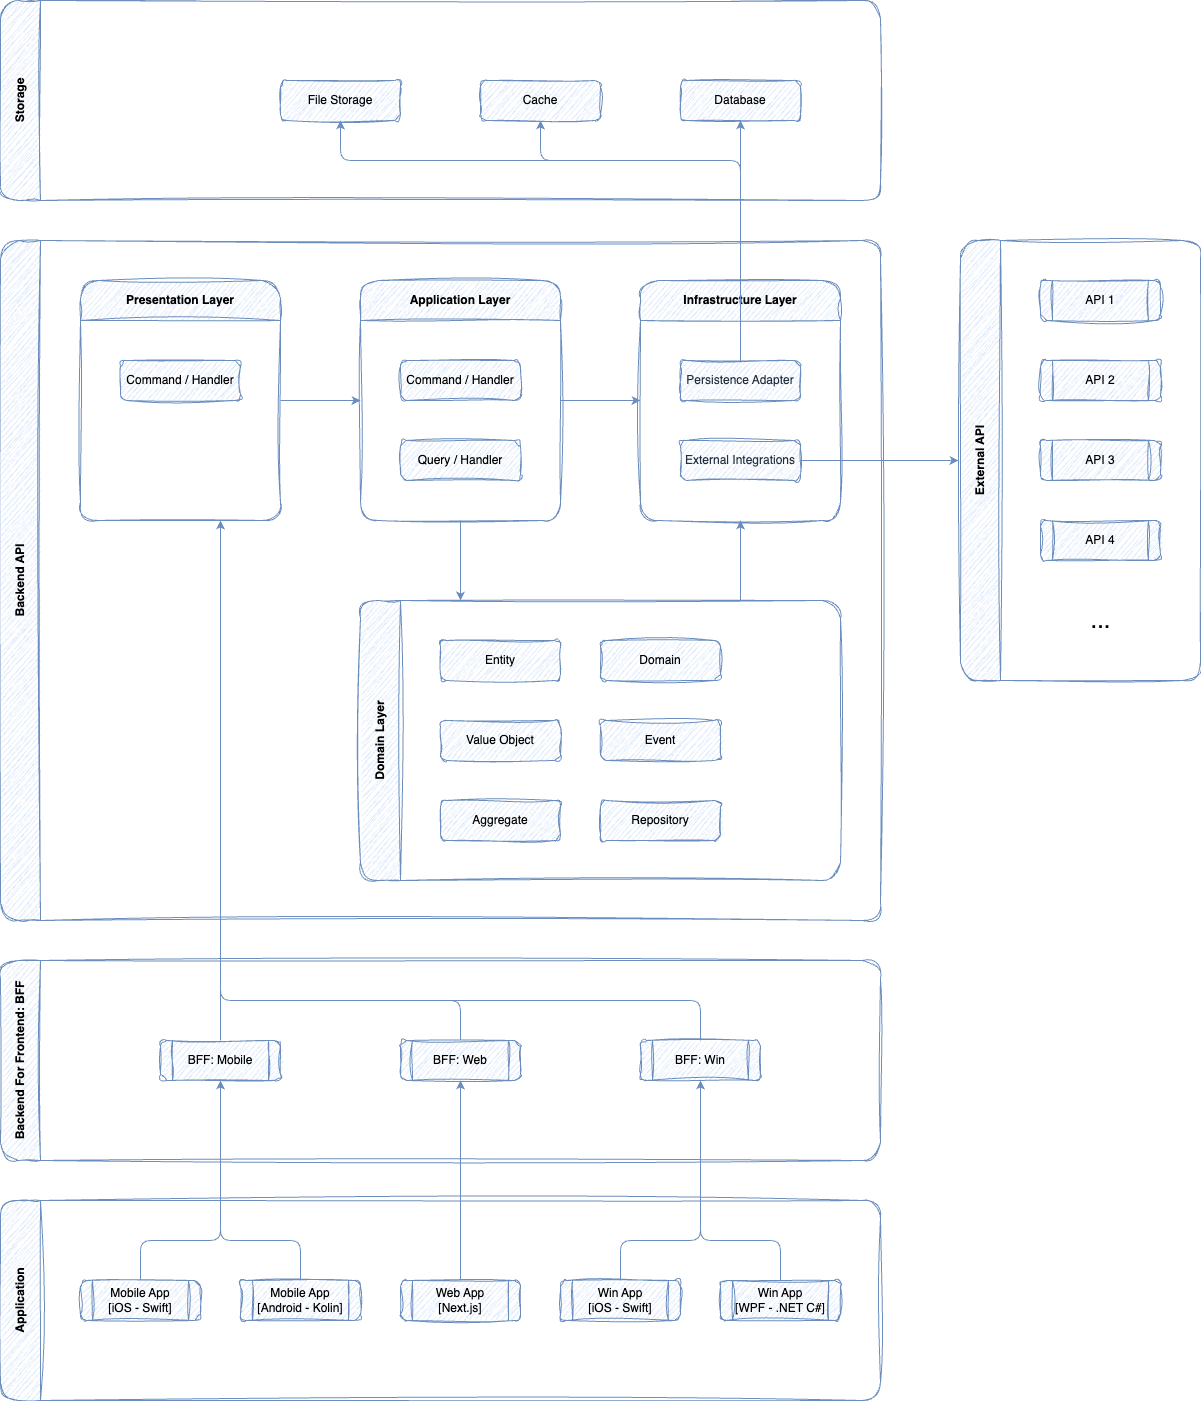

The diagram above was exported from draw.io. Its source (the exported page's mxGraphModel, read from the mxfile embedded in the PNG):
<mxGraphModel dx="957" dy="1663" grid="1" gridSize="10" guides="1" tooltips="1" connect="1" arrows="1" fold="1" page="0" pageScale="1" pageWidth="850" pageHeight="1100" math="0" shadow="0">
  <root>
    <mxCell id="0" />
    <mxCell id="1" parent="0" />
    <mxCell id="105" value="Backend API" style="swimlane;horizontal=0;whiteSpace=wrap;html=1;startSize=40;fillColor=#dae8fc;strokeColor=#6c8ebf;gradientColor=none;labelBackgroundColor=none;rounded=1;glass=0;shadow=0;sketch=1;curveFitting=1;jiggle=2;" vertex="1" parent="1">
      <mxGeometry x="80" y="-280" width="880" height="680" as="geometry" />
    </mxCell>
    <mxCell id="106" value="Infrastructure Layer" style="swimlane;whiteSpace=wrap;html=1;startSize=40;fillColor=#dae8fc;strokeColor=#6c8ebf;sketch=1;curveFitting=1;jiggle=2;rounded=1;" vertex="1" parent="105">
      <mxGeometry x="640" y="40" width="200" height="240" as="geometry" />
    </mxCell>
    <mxCell id="164" value="&lt;span style=&quot;color: rgb(35, 47, 62); text-wrap-mode: nowrap;&quot;&gt;Persistence Adapter&lt;/span&gt;" style="rounded=1;whiteSpace=wrap;html=1;fillColor=#dae8fc;strokeColor=#6c8ebf;sketch=1;curveFitting=1;jiggle=2;" vertex="1" parent="106">
      <mxGeometry x="40" y="80" width="120" height="40" as="geometry" />
    </mxCell>
    <mxCell id="165" value="&lt;span style=&quot;color: rgb(35, 47, 62); text-wrap-mode: nowrap;&quot;&gt;External Integrations&lt;/span&gt;" style="rounded=1;whiteSpace=wrap;html=1;fillColor=#dae8fc;strokeColor=#6c8ebf;sketch=1;curveFitting=1;jiggle=2;" vertex="1" parent="106">
      <mxGeometry x="40" y="160" width="120" height="40" as="geometry" />
    </mxCell>
    <mxCell id="110" style="edgeStyle=none;html=1;entryX=0;entryY=0.5;entryDx=0;entryDy=0;fillColor=#dae8fc;strokeColor=#6c8ebf;" edge="1" parent="105" target="108">
      <mxGeometry relative="1" as="geometry">
        <mxPoint x="280" y="160" as="sourcePoint" />
      </mxGeometry>
    </mxCell>
    <mxCell id="107" value="Presentation Layer" style="swimlane;whiteSpace=wrap;html=1;startSize=40;fillColor=#dae8fc;strokeColor=#6c8ebf;sketch=1;curveFitting=1;jiggle=2;rounded=1;" vertex="1" parent="105">
      <mxGeometry x="80" y="40" width="200" height="240" as="geometry" />
    </mxCell>
    <mxCell id="179" value="Command / Handler" style="rounded=1;whiteSpace=wrap;html=1;fillColor=#dae8fc;strokeColor=#6c8ebf;sketch=1;curveFitting=1;jiggle=2;" vertex="1" parent="107">
      <mxGeometry x="40" y="80" width="120" height="40" as="geometry" />
    </mxCell>
    <mxCell id="113" style="edgeStyle=none;html=1;exitX=1;exitY=0.5;exitDx=0;exitDy=0;fillColor=#dae8fc;strokeColor=#6c8ebf;" edge="1" parent="105" source="108">
      <mxGeometry relative="1" as="geometry">
        <mxPoint x="640" y="160" as="targetPoint" />
        <Array as="points" />
      </mxGeometry>
    </mxCell>
    <mxCell id="115" style="edgeStyle=none;html=1;exitX=0.5;exitY=1;exitDx=0;exitDy=0;fillColor=#dae8fc;strokeColor=#6c8ebf;" edge="1" parent="105" source="108">
      <mxGeometry relative="1" as="geometry">
        <mxPoint x="460" y="360" as="targetPoint" />
      </mxGeometry>
    </mxCell>
    <mxCell id="108" value="Application Layer" style="swimlane;whiteSpace=wrap;html=1;startSize=40;fillColor=#dae8fc;strokeColor=#6c8ebf;sketch=1;curveFitting=1;jiggle=2;rounded=1;" vertex="1" parent="105">
      <mxGeometry x="360" y="40" width="200" height="240" as="geometry" />
    </mxCell>
    <mxCell id="151" value="Command / Handler" style="rounded=1;whiteSpace=wrap;html=1;fillColor=#dae8fc;strokeColor=#6c8ebf;sketch=1;curveFitting=1;jiggle=2;" vertex="1" parent="108">
      <mxGeometry x="40" y="80" width="120" height="40" as="geometry" />
    </mxCell>
    <mxCell id="163" value="&lt;span style=&quot;color: rgb(0, 0, 0);&quot;&gt;Query / Handler&lt;/span&gt;" style="rounded=1;whiteSpace=wrap;html=1;fillColor=#dae8fc;strokeColor=#6c8ebf;sketch=1;curveFitting=1;jiggle=2;" vertex="1" parent="108">
      <mxGeometry x="40" y="160" width="120" height="40" as="geometry" />
    </mxCell>
    <mxCell id="116" style="edgeStyle=none;html=1;entryX=0.5;entryY=1;entryDx=0;entryDy=0;fillColor=#dae8fc;strokeColor=#6c8ebf;" edge="1" parent="105" target="106">
      <mxGeometry relative="1" as="geometry">
        <mxPoint x="740" y="360" as="sourcePoint" />
      </mxGeometry>
    </mxCell>
    <mxCell id="114" value="Domain Layer" style="swimlane;horizontal=0;whiteSpace=wrap;html=1;startSize=40;fillColor=#dae8fc;strokeColor=#6c8ebf;sketch=1;curveFitting=1;jiggle=2;rounded=1;" vertex="1" parent="105">
      <mxGeometry x="360" y="360" width="480" height="280" as="geometry" />
    </mxCell>
    <mxCell id="172" value="Entity" style="rounded=1;whiteSpace=wrap;html=1;fillColor=#dae8fc;strokeColor=#6c8ebf;sketch=1;curveFitting=1;jiggle=2;" vertex="1" parent="114">
      <mxGeometry x="80" y="40" width="120" height="40" as="geometry" />
    </mxCell>
    <mxCell id="173" value="Aggregate" style="rounded=1;whiteSpace=wrap;html=1;fillColor=#dae8fc;strokeColor=#6c8ebf;sketch=1;curveFitting=1;jiggle=2;" vertex="1" parent="114">
      <mxGeometry x="80" y="200" width="120" height="40" as="geometry" />
    </mxCell>
    <mxCell id="174" value="Value Object" style="rounded=1;whiteSpace=wrap;html=1;fillColor=#dae8fc;strokeColor=#6c8ebf;sketch=1;curveFitting=1;jiggle=2;" vertex="1" parent="114">
      <mxGeometry x="80" y="120" width="120" height="40" as="geometry" />
    </mxCell>
    <mxCell id="176" value="Domain" style="rounded=1;whiteSpace=wrap;html=1;fillColor=#dae8fc;strokeColor=#6c8ebf;sketch=1;curveFitting=1;jiggle=2;" vertex="1" parent="114">
      <mxGeometry x="240" y="40" width="120" height="40" as="geometry" />
    </mxCell>
    <mxCell id="177" value="Event" style="rounded=1;whiteSpace=wrap;html=1;fillColor=#dae8fc;strokeColor=#6c8ebf;sketch=1;curveFitting=1;jiggle=2;" vertex="1" parent="114">
      <mxGeometry x="240" y="120" width="120" height="40" as="geometry" />
    </mxCell>
    <mxCell id="178" value="Repository" style="rounded=1;whiteSpace=wrap;html=1;fillColor=#dae8fc;strokeColor=#6c8ebf;sketch=1;curveFitting=1;jiggle=2;" vertex="1" parent="114">
      <mxGeometry x="240" y="200" width="120" height="40" as="geometry" />
    </mxCell>
    <mxCell id="117" value="Storage" style="swimlane;horizontal=0;whiteSpace=wrap;html=1;startSize=40;fillColor=#dae8fc;strokeColor=#6c8ebf;gradientColor=none;sketch=1;curveFitting=1;jiggle=2;rounded=1;fillStyle=auto;" vertex="1" parent="1">
      <mxGeometry x="80" y="-520" width="880" height="200" as="geometry" />
    </mxCell>
    <mxCell id="180" value="File Storage" style="rounded=1;whiteSpace=wrap;html=1;fillColor=#dae8fc;strokeColor=#6c8ebf;sketch=1;curveFitting=1;jiggle=2;" vertex="1" parent="117">
      <mxGeometry x="280" y="80" width="120" height="40" as="geometry" />
    </mxCell>
    <mxCell id="181" value="Cache" style="rounded=1;whiteSpace=wrap;html=1;fillColor=#dae8fc;strokeColor=#6c8ebf;sketch=1;curveFitting=1;jiggle=2;" vertex="1" parent="117">
      <mxGeometry x="480" y="80" width="120" height="40" as="geometry" />
    </mxCell>
    <mxCell id="182" value="Database" style="rounded=1;whiteSpace=wrap;html=1;fillColor=#dae8fc;strokeColor=#6c8ebf;sketch=1;curveFitting=1;jiggle=2;" vertex="1" parent="117">
      <mxGeometry x="680" y="80" width="120" height="40" as="geometry" />
    </mxCell>
    <mxCell id="122" value="Backend For Frontend: BFF" style="swimlane;horizontal=0;whiteSpace=wrap;html=1;startSize=40;fillColor=#dae8fc;strokeColor=#6c8ebf;gradientColor=none;sketch=1;curveFitting=1;jiggle=2;rounded=1;" vertex="1" parent="1">
      <mxGeometry x="80" y="440" width="880" height="200" as="geometry" />
    </mxCell>
    <mxCell id="141" value="BFF: Web" style="shape=process;whiteSpace=wrap;html=1;backgroundOutline=1;fillColor=#dae8fc;strokeColor=#6c8ebf;sketch=1;curveFitting=1;jiggle=2;rounded=1;" vertex="1" parent="122">
      <mxGeometry x="400" y="80" width="120" height="40" as="geometry" />
    </mxCell>
    <mxCell id="147" value="BFF: Win" style="shape=process;whiteSpace=wrap;html=1;backgroundOutline=1;fillColor=#dae8fc;strokeColor=#6c8ebf;sketch=1;curveFitting=1;jiggle=2;rounded=1;" vertex="1" parent="122">
      <mxGeometry x="640" y="80" width="120" height="40" as="geometry" />
    </mxCell>
    <mxCell id="148" value="BFF: Mobile" style="shape=process;whiteSpace=wrap;html=1;backgroundOutline=1;fillColor=#dae8fc;strokeColor=#6c8ebf;sketch=1;curveFitting=1;jiggle=2;rounded=1;" vertex="1" parent="122">
      <mxGeometry x="160" y="80" width="120" height="40" as="geometry" />
    </mxCell>
    <mxCell id="127" style="edgeStyle=orthogonalEdgeStyle;html=1;exitX=0.5;exitY=0;exitDx=0;exitDy=0;fillColor=#dae8fc;strokeColor=#6c8ebf;" edge="1" parent="1" source="141">
      <mxGeometry relative="1" as="geometry">
        <mxPoint x="540" y="520" as="sourcePoint" />
        <mxPoint x="300" as="targetPoint" />
        <Array as="points">
          <mxPoint x="540" y="480" />
          <mxPoint x="300" y="480" />
        </Array>
      </mxGeometry>
    </mxCell>
    <mxCell id="128" value="Application" style="swimlane;horizontal=0;whiteSpace=wrap;html=1;startSize=40;fillColor=#dae8fc;strokeColor=#6c8ebf;gradientColor=none;sketch=1;curveFitting=1;jiggle=2;rounded=1;" vertex="1" parent="1">
      <mxGeometry x="80" y="680" width="880" height="200" as="geometry" />
    </mxCell>
    <mxCell id="137" value="Win App&lt;br&gt;[iOS - Swift]" style="shape=process;whiteSpace=wrap;html=1;backgroundOutline=1;fillColor=#dae8fc;strokeColor=#6c8ebf;sketch=1;curveFitting=1;jiggle=2;rounded=1;" vertex="1" parent="128">
      <mxGeometry x="560" y="80" width="120" height="40" as="geometry" />
    </mxCell>
    <mxCell id="136" value="Web App&lt;br&gt;[Next.js]" style="shape=process;whiteSpace=wrap;html=1;backgroundOutline=1;fillColor=#dae8fc;strokeColor=#6c8ebf;sketch=1;curveFitting=1;jiggle=2;rounded=1;" vertex="1" parent="128">
      <mxGeometry x="400" y="80" width="120" height="40" as="geometry" />
    </mxCell>
    <mxCell id="135" value="Mobile App&lt;br&gt;[Android - Kolin]" style="shape=process;whiteSpace=wrap;html=1;backgroundOutline=1;fillColor=#dae8fc;strokeColor=#6c8ebf;sketch=1;curveFitting=1;jiggle=2;rounded=1;" vertex="1" parent="128">
      <mxGeometry x="240" y="80" width="120" height="40" as="geometry" />
    </mxCell>
    <mxCell id="143" value="Mobile App&lt;br&gt;[iOS - Swift]" style="shape=process;whiteSpace=wrap;html=1;backgroundOutline=1;fillColor=#dae8fc;strokeColor=#6c8ebf;sketch=1;curveFitting=1;jiggle=2;rounded=1;" vertex="1" parent="128">
      <mxGeometry x="80" y="80" width="120" height="40" as="geometry" />
    </mxCell>
    <mxCell id="145" value="Win App&lt;br&gt;[WPF - .NET C#]" style="shape=process;whiteSpace=wrap;html=1;backgroundOutline=1;fillColor=#dae8fc;strokeColor=#6c8ebf;sketch=1;curveFitting=1;jiggle=2;rounded=1;" vertex="1" parent="128">
      <mxGeometry x="720" y="80" width="120" height="40" as="geometry" />
    </mxCell>
    <mxCell id="138" style="edgeStyle=orthogonalEdgeStyle;html=1;exitX=0.5;exitY=0;exitDx=0;exitDy=0;entryX=0.5;entryY=1;entryDx=0;entryDy=0;fillColor=#dae8fc;strokeColor=#6c8ebf;" edge="1" parent="1" source="135" target="148">
      <mxGeometry relative="1" as="geometry">
        <mxPoint x="540" y="720" as="targetPoint" />
        <Array as="points">
          <mxPoint x="380" y="720" />
          <mxPoint x="300" y="720" />
        </Array>
      </mxGeometry>
    </mxCell>
    <mxCell id="140" style="edgeStyle=orthogonalEdgeStyle;html=1;exitX=0.5;exitY=0;exitDx=0;exitDy=0;entryX=0.5;entryY=1;entryDx=0;entryDy=0;fillColor=#dae8fc;strokeColor=#6c8ebf;" edge="1" parent="1" source="137" target="147">
      <mxGeometry relative="1" as="geometry">
        <mxPoint x="540" y="720" as="targetPoint" />
        <Array as="points">
          <mxPoint x="700" y="720" />
          <mxPoint x="780" y="720" />
        </Array>
      </mxGeometry>
    </mxCell>
    <mxCell id="142" style="edgeStyle=orthogonalEdgeStyle;html=1;exitX=0.5;exitY=0;exitDx=0;exitDy=0;entryX=0.5;entryY=1;entryDx=0;entryDy=0;fillColor=#dae8fc;strokeColor=#6c8ebf;" edge="1" parent="1" source="136" target="141">
      <mxGeometry relative="1" as="geometry" />
    </mxCell>
    <mxCell id="144" style="edgeStyle=orthogonalEdgeStyle;html=1;exitX=0.5;exitY=0;exitDx=0;exitDy=0;entryX=0.5;entryY=1;entryDx=0;entryDy=0;fillColor=#dae8fc;strokeColor=#6c8ebf;" edge="1" parent="1" source="143" target="148">
      <mxGeometry relative="1" as="geometry">
        <Array as="points">
          <mxPoint x="220" y="720" />
          <mxPoint x="300" y="720" />
        </Array>
      </mxGeometry>
    </mxCell>
    <mxCell id="146" style="edgeStyle=orthogonalEdgeStyle;html=1;exitX=0.5;exitY=0;exitDx=0;exitDy=0;entryX=0.5;entryY=1;entryDx=0;entryDy=0;fillColor=#dae8fc;strokeColor=#6c8ebf;" edge="1" parent="1" source="145" target="147">
      <mxGeometry relative="1" as="geometry">
        <Array as="points">
          <mxPoint x="860" y="720" />
          <mxPoint x="780" y="720" />
        </Array>
      </mxGeometry>
    </mxCell>
    <mxCell id="149" style="edgeStyle=orthogonalEdgeStyle;html=1;exitX=0.5;exitY=0;exitDx=0;exitDy=0;fillColor=#dae8fc;strokeColor=#6c8ebf;" edge="1" parent="1" source="148">
      <mxGeometry relative="1" as="geometry">
        <mxPoint x="300" as="targetPoint" />
        <Array as="points">
          <mxPoint x="300" y="240" />
          <mxPoint x="300" y="240" />
        </Array>
      </mxGeometry>
    </mxCell>
    <mxCell id="150" style="edgeStyle=orthogonalEdgeStyle;html=1;exitX=0.5;exitY=0;exitDx=0;exitDy=0;fillColor=#dae8fc;strokeColor=#6c8ebf;" edge="1" parent="1" source="147">
      <mxGeometry relative="1" as="geometry">
        <mxPoint x="300" as="targetPoint" />
        <Array as="points">
          <mxPoint x="780" y="480" />
          <mxPoint x="300" y="480" />
        </Array>
      </mxGeometry>
    </mxCell>
    <mxCell id="166" value="External API" style="swimlane;horizontal=0;whiteSpace=wrap;html=1;startSize=40;fillColor=#dae8fc;strokeColor=#6c8ebf;sketch=1;curveFitting=1;jiggle=2;rounded=1;" vertex="1" parent="1">
      <mxGeometry x="1040" y="-280" width="240" height="440" as="geometry" />
    </mxCell>
    <mxCell id="169" value="API 1" style="shape=process;whiteSpace=wrap;html=1;backgroundOutline=1;fillColor=#dae8fc;strokeColor=#6c8ebf;sketch=1;curveFitting=1;jiggle=2;rounded=1;" vertex="1" parent="166">
      <mxGeometry x="80" y="40" width="120" height="40" as="geometry" />
    </mxCell>
    <mxCell id="185" value="API 2" style="shape=process;whiteSpace=wrap;html=1;backgroundOutline=1;fillColor=#dae8fc;strokeColor=#6c8ebf;sketch=1;curveFitting=1;jiggle=2;rounded=1;" vertex="1" parent="166">
      <mxGeometry x="80" y="120" width="120" height="40" as="geometry" />
    </mxCell>
    <mxCell id="186" value="API 3" style="shape=process;whiteSpace=wrap;html=1;backgroundOutline=1;fillColor=#dae8fc;strokeColor=#6c8ebf;sketch=1;curveFitting=1;jiggle=2;rounded=1;" vertex="1" parent="166">
      <mxGeometry x="80" y="200" width="120" height="40" as="geometry" />
    </mxCell>
    <mxCell id="187" value="API 4" style="shape=process;whiteSpace=wrap;html=1;backgroundOutline=1;fillColor=#dae8fc;strokeColor=#6c8ebf;sketch=1;curveFitting=1;jiggle=2;rounded=1;" vertex="1" parent="166">
      <mxGeometry x="80" y="280" width="120" height="40" as="geometry" />
    </mxCell>
    <mxCell id="188" value="..." style="text;html=1;align=center;verticalAlign=middle;resizable=0;points=[];autosize=1;strokeColor=none;fillColor=none;fontSize=24;" vertex="1" parent="166">
      <mxGeometry x="120" y="360" width="40" height="40" as="geometry" />
    </mxCell>
    <mxCell id="170" style="edgeStyle=orthogonalEdgeStyle;html=1;exitX=1;exitY=0.5;exitDx=0;exitDy=0;fillColor=#dae8fc;strokeColor=#6c8ebf;" edge="1" parent="1" source="165">
      <mxGeometry relative="1" as="geometry">
        <mxPoint x="1038" y="-60" as="targetPoint" />
        <Array as="points">
          <mxPoint x="1020" y="-60" />
          <mxPoint x="1020" y="-60" />
        </Array>
      </mxGeometry>
    </mxCell>
    <mxCell id="121" style="edgeStyle=none;html=1;exitX=0.5;exitY=0;exitDx=0;exitDy=0;fillColor=#dae8fc;strokeColor=#6c8ebf;entryX=0.5;entryY=1;entryDx=0;entryDy=0;" edge="1" parent="1" source="164" target="182">
      <mxGeometry relative="1" as="geometry">
        <mxPoint x="820" y="-320" as="targetPoint" />
      </mxGeometry>
    </mxCell>
    <mxCell id="183" style="edgeStyle=orthogonalEdgeStyle;html=1;exitX=0.5;exitY=0;exitDx=0;exitDy=0;entryX=0.5;entryY=1;entryDx=0;entryDy=0;fillColor=#dae8fc;strokeColor=#6c8ebf;" edge="1" parent="1" source="164" target="181">
      <mxGeometry relative="1" as="geometry">
        <Array as="points">
          <mxPoint x="820" y="-360" />
          <mxPoint x="620" y="-360" />
        </Array>
      </mxGeometry>
    </mxCell>
    <mxCell id="184" style="edgeStyle=orthogonalEdgeStyle;html=1;exitX=0.5;exitY=0;exitDx=0;exitDy=0;entryX=0.5;entryY=1;entryDx=0;entryDy=0;fillColor=#dae8fc;strokeColor=#6c8ebf;" edge="1" parent="1" source="164" target="180">
      <mxGeometry relative="1" as="geometry">
        <Array as="points">
          <mxPoint x="820" y="-360" />
          <mxPoint x="420" y="-360" />
        </Array>
      </mxGeometry>
    </mxCell>
  </root>
</mxGraphModel>